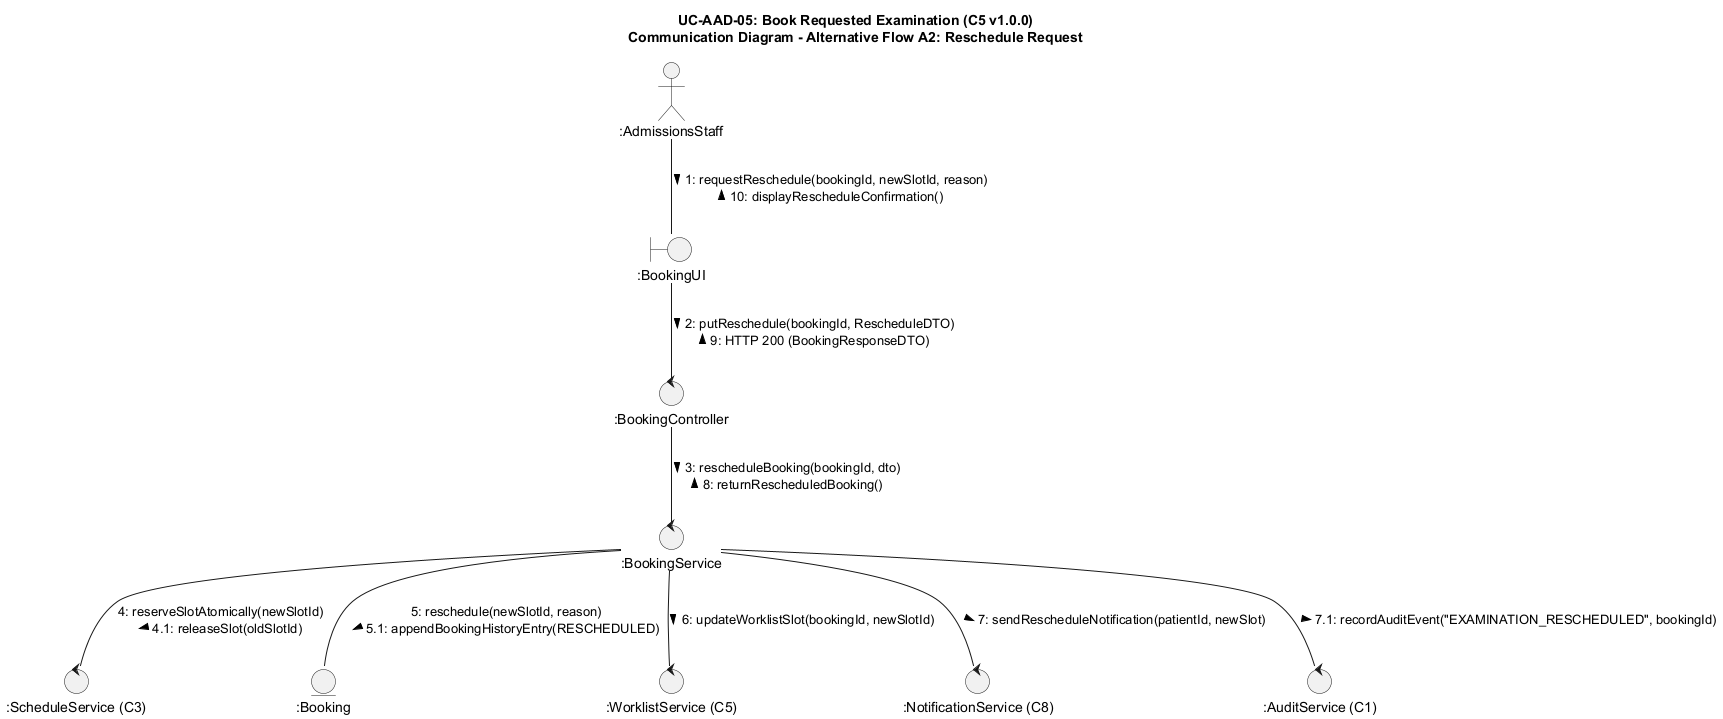

The diagram above was rendered by PlantUML. Its source (embedded in the PNG):
@startuml uc-aad-05-comm-alt-a2
skinparam backgroundColor #FFFFFF
skinparam shadowing false
skinparam roundcorner 8

title UC-AAD-05: Book Requested Examination (C5 v1.0.0)\nCommunication Diagram - Alternative Flow A2: Reschedule Request

actor ":AdmissionsStaff" as adm
boundary ":BookingUI" as ui
control ":BookingController" as ctrl
control ":BookingService" as srv
control ":ScheduleService (C3)" as c3
entity ":Booking" as booking
control ":WorklistService (C5)" as wl
control ":NotificationService (C8)" as c8
control ":AuditService (C1)" as c1

adm -- ui : 1: requestReschedule(bookingId, newSlotId, reason) >\n< 10: displayRescheduleConfirmation()

ui -- ctrl : 2: putReschedule(bookingId, RescheduleDTO) >\n< 9: HTTP 200 (BookingResponseDTO)

ctrl -- srv : 3: rescheduleBooking(bookingId, dto) >\n< 8: returnRescheduledBooking()

srv -- c3 : 4: reserveSlotAtomically(newSlotId)\n4.1: releaseSlot(oldSlotId) >

srv -- booking : 5: reschedule(newSlotId, reason)\n5.1: appendBookingHistoryEntry(RESCHEDULED) >

srv -- wl : 6: updateWorklistSlot(bookingId, newSlotId) >

srv -- c8 : 7: sendRescheduleNotification(patientId, newSlot) >

srv -- c1 : 7.1: recordAuditEvent("EXAMINATION_RESCHEDULED", bookingId) >
@enduml